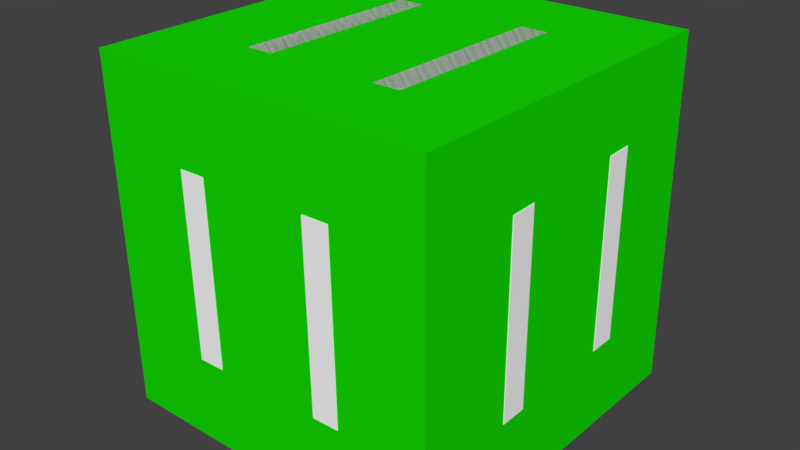 # Source: Cube_11.blend  (saved by Blender 2.78.0; exported with 4.5.12 LTS)
import bpy
from mathutils import Matrix  # noqa: F401  (used for matrix-valued properties, if any)

bpy.ops.wm.read_factory_settings(use_empty=True)
scene = bpy.context.scene
scene.name = 'Scene'

# ---- collections
col_collection_1 = bpy.data.collections.new('Collection 1'); scene.collection.children.link(col_collection_1)

# ---- materials (node trees are filled in below, after node groups)
mat_material = bpy.data.materials.new('Material')
mat_material.alpha_threshold = 0.0
mat_material.use_transparent_shadow = False
mat_material.diffuse_color = (0.006876, 0.7357, 0.0, 1.0)
mat_material.roughness = 0.5
mat_material.line_color = (0.0, 0.0, 0.0, 1.0)
mat_material_001 = bpy.data.materials.new('Material.001')
mat_material_001.alpha_threshold = 0.0
mat_material_001.use_transparent_shadow = False
mat_material_001.diffuse_color = (1.0, 1.0, 1.0, 1.0)
mat_material_001.roughness = 0.5

# ---- material node trees

# ---- world
world_world = bpy.data.worlds.new('World'); scene.world = world_world
world_world.color = (0.05088, 0.05088, 0.05088)
world_world.use_sun_shadow = False
world_world.sun_shadow_jitter_overblur = 0.0
world_world.cycles.sampling_method = 'MANUAL'

# ---- meshes
me_cube = bpy.data.meshes.new('Cube')
me_cube.from_pydata([(1.0, 1.0, -1.0), (1.0, -1.0, -1.0), (-1.0, -1.0, -1.0), (-1.0, 1.0, -1.0), (1.0, 1.0, 1.0), (1.0, -1.0, 1.0), (-1.0, -1.0, 1.0), (-1.0, 1.0, 1.0), (-0.4917, 0.5291, -1.0), (-0.3372, 0.5295, -1.0), (-0.3287, -0.5479, -1.0), (-0.4832, -0.5483, -1.0), (0.2967, 0.531, -1.0), (0.4512, 0.5314, -1.0), (0.4596, -0.546, -1.0), (0.3051, -0.5464, -1.0), (-0.4917, 0.5291, -1.0), (-0.3372, 0.5295, -1.0), (-0.3287, -0.5479, -1.0), (-0.4832, -0.5483, -1.0), (0.2967, 0.531, -1.0), (0.4512, 0.5314, -1.0), (0.4596, -0.546, -1.0), (0.3051, -0.5464, -1.0), (0.4754, 0.5475, 1.0), (0.3206, 0.5473, 1.0), (0.3175, -0.5301, 1.0), (0.4723, -0.5299, 1.0), (-0.3143, 0.5466, 1.0), (-0.4691, 0.5464, 1.0), (-0.4723, -0.531, 1.0), (-0.3175, -0.5308, 1.0), (0.4754, 0.5475, 1.0), (0.3206, 0.5473, 1.0), (0.3175, -0.5301, 1.0), (0.4723, -0.5299, 1.0), (-0.3143, 0.5466, 1.0), (-0.4691, 0.5464, 1.0), (-0.4723, -0.531, 1.0), (-0.3175, -0.5308, 1.0), (0.4473, 1.0, -0.5221), (0.2994, 1.0, -0.5242), (0.3044, 1.0, 0.5534), (0.4523, 1.0, 0.5555), (-0.3073, 1.0, -0.5327), (-0.4552, 1.0, -0.5347), (-0.4503, 1.0, 0.5429), (-0.3024, 1.0, 0.5449), (0.4473, 1.003, -0.5221), (0.2994, 1.003, -0.5242), (0.3044, 1.003, 0.5534), (0.4523, 1.003, 0.5555), (-0.3073, 1.003, -0.5327), (-0.4552, 1.003, -0.5347), (-0.4503, 1.003, 0.5429), (-0.3024, 1.003, 0.5449), (-0.4771, -1.0, -0.5433), (-0.3222, -1.0, -0.5403), (-0.329, -1.0, 0.5018), (-0.4839, -1.0, 0.4988), (0.3132, -1.0, -0.5278), (0.4681, -1.0, -0.5247), (0.4613, -1.0, 0.5174), (0.3064, -1.0, 0.5144), (-0.4771, -1.004, -0.5433), (-0.3222, -1.004, -0.5403), (-0.329, -1.004, 0.5018), (-0.4839, -1.004, 0.4988), (0.3132, -1.004, -0.5278), (0.4681, -1.004, -0.5247), (0.4613, -1.004, 0.5174), (0.3064, -1.004, 0.5144), (-1.0, 0.4923, -0.5526), (-1.0, 0.3417, -0.5494), (-1.0, 0.3277, 0.5191), (-1.0, 0.4784, 0.5158), (-1.0, -0.2765, -0.5359), (-1.0, -0.4272, -0.5326), (-1.0, -0.4411, 0.5359), (-1.0, -0.2904, 0.5326), (-1.004, 0.4923, -0.5526), (-1.004, 0.3417, -0.5494), (-1.004, 0.3277, 0.5191), (-1.004, 0.4784, 0.5158), (-1.004, -0.2765, -0.5359), (-1.004, -0.4272, -0.5326), (-1.004, -0.4411, 0.5359), (-1.004, -0.2904, 0.5326), (1.0, -0.4738, -0.5559), (1.0, -0.3201, -0.5515), (1.0, -0.3254, 0.5109), (1.0, -0.4791, 0.5065), (1.0, 0.3105, -0.5334), (1.0, 0.4642, -0.529), (1.0, 0.4589, 0.5334), (1.0, 0.3052, 0.529), (1.012, -0.4738, -0.5559), (1.012, -0.3201, -0.5515), (1.012, -0.3254, 0.5109), (1.012, -0.4791, 0.5065), (1.012, 0.3105, -0.5334), (1.012, 0.4642, -0.529), (1.012, 0.4589, 0.5334), (1.012, 0.3052, 0.529), (1.0, -0.4738, -0.5559), (1.0, -0.3201, -0.5515), (1.0, -0.3254, 0.5109), (1.0, -0.4791, 0.5065), (1.0, 0.3105, -0.5334), (1.0, 0.4642, -0.529), (1.0, 0.4589, 0.5334), (1.0, 0.3052, 0.529), (1.012, -0.4738, -0.5559), (1.012, -0.3201, -0.5515), (1.012, -0.3254, 0.5109), (1.012, -0.4791, 0.5065), (1.012, 0.3105, -0.5334), (1.012, 0.4642, -0.529), (1.012, 0.4589, 0.5334), (1.012, 0.3052, 0.529)], [], [(0, 1, 2, 3), (4, 7, 6, 5), (0, 4, 5, 1), (1, 5, 6, 2), (2, 6, 7, 3), (4, 0, 3, 7), (10, 9, 8), (10, 8, 11), (14, 13, 12), (14, 12, 15), (18, 16, 17), (18, 19, 16), (22, 20, 21), (22, 23, 20), (14, 15, 23, 22), (8, 9, 17, 16), (12, 13, 21, 20), (11, 8, 16, 19), (15, 12, 20, 23), (13, 14, 22, 21), (10, 11, 19, 18), (9, 10, 18, 17), (26, 25, 24), (26, 24, 27), (30, 29, 28), (30, 28, 31), (34, 32, 33), (34, 35, 32), (38, 36, 37), (38, 39, 36), (31, 28, 36, 39), (29, 30, 38, 37), (26, 27, 35, 34), (25, 26, 34, 33), (30, 31, 39, 38), (24, 25, 33, 32), (28, 29, 37, 36), (27, 24, 32, 35), (42, 41, 40), (42, 40, 43), (46, 45, 44), (46, 44, 47), (50, 48, 49), (50, 51, 48), (54, 52, 53), (54, 55, 52), (42, 43, 51, 50), (41, 42, 50, 49), (46, 47, 55, 54), (40, 41, 49, 48), (44, 45, 53, 52), (43, 40, 48, 51), (47, 44, 52, 55), (45, 46, 54, 53), (58, 57, 56), (58, 56, 59), (62, 61, 60), (62, 60, 63), (66, 64, 65), (66, 67, 64), (70, 68, 69), (70, 71, 68), (58, 59, 67, 66), (57, 58, 66, 65), (62, 63, 71, 70), (56, 57, 65, 64), (60, 61, 69, 68), (59, 56, 64, 67), (63, 60, 68, 71), (61, 62, 70, 69), (74, 73, 72), (74, 72, 75), (78, 77, 76), (78, 76, 79), (82, 80, 81), (82, 83, 80), (86, 84, 85), (86, 87, 84), (77, 78, 86, 85), (74, 75, 83, 82), (73, 74, 82, 81), (78, 79, 87, 86), (72, 73, 81, 80), (76, 77, 85, 84), (75, 72, 80, 83), (79, 76, 84, 87), (90, 88, 89), (90, 91, 88), (94, 92, 93), (94, 95, 92), (98, 97, 96), (98, 96, 99), (102, 101, 100), (102, 100, 103), (93, 101, 102, 94), (90, 98, 99, 91), (89, 97, 98, 90), (94, 102, 103, 95), (88, 96, 97, 89), (92, 100, 101, 93), (91, 99, 96, 88), (95, 103, 100, 92), (106, 105, 104), (106, 104, 107), (110, 109, 108), (110, 108, 111), (114, 112, 113), (114, 115, 112), (118, 116, 117), (118, 119, 116), (109, 110, 118, 117), (106, 107, 115, 114), (105, 106, 114, 113), (110, 111, 119, 118), (104, 105, 113, 112), (108, 109, 117, 116), (107, 104, 112, 115), (111, 108, 116, 119)])
me_cube.polygons.foreach_set('material_index', [0, 0, 0, 0, 0, 0, 1, 1, 1, 1, 1, 1, 1, 1, 1, 1, 1, 1, 1, 1, 1, 1, 1, 1, 1, 1, 1, 1, 1, 1, 1, 1, 1, 1, 1, 1, 1, 1, 1, 1, 1, 1, 1, 1, 1, 1, 1, 1, 1, 1, 1, 1, 1, 1, 1, 1, 1, 1, 1, 1, 1, 1, 1, 1, 1, 1, 1, 1, 1, 1, 1, 1, 1, 1, 1, 1, 1, 1, 1, 1, 1, 1, 1, 1, 1, 1, 1, 1, 1, 1, 1, 1, 1, 1, 1, 1, 1, 1, 1, 1, 1, 1, 1, 1, 1, 1, 1, 1, 1, 1, 1, 1, 1, 1, 1, 1, 1, 1])
me_cube.materials.append(mat_material)
me_cube.materials.append(mat_material_001)
me_cube.use_remesh_preserve_volume = False
me_cube.use_remesh_preserve_attributes = False
me_cube.use_mirror_vertex_groups = False
me_cube.update()

# ---- objects
ob_cube_11 = bpy.data.objects.new('Cube 11', me_cube)

# ---- transforms, parenting, visibility, modifiers, constraints
ob_cube_11.location = (0.008757, 0.0, -0.0007445)
ob_cube_11.rotation_euler = (-3.142, 0.01267, 3.122)
ob_cube_11.scale = (0.5, 0.5, 0.5)
ob_cube_11.lock_rotations_4d = False
ob_cube_11.empty_display_type = 'ARROWS'
ob_cube_11.lineart.crease_threshold = 0.0

# ---- collection membership
col_collection_1.objects.link(ob_cube_11)

# ---- scene / render settings (as saved in the file)
scene.frame_start = 1; scene.frame_end = 250; scene.frame_set(0)
scene.render.engine = 'BLENDER_EEVEE_NEXT'
scene.render.resolution_percentage = 50
scene.render.dither_intensity = 0.0
scene.cycles.use_denoising = False
scene.cycles.samples = 128
scene.cycles.sampling_pattern = 'TABULATED_SOBOL'
scene.cycles.light_sampling_threshold = 0.0
scene.cycles.use_adaptive_sampling = False
scene.cycles.use_light_tree = False
scene.cycles.blur_glossy = 0.0
scene.cycles.sample_clamp_indirect = 0.0
scene.view_settings.view_transform = 'Standard'
bpy.context.view_layer.update()

# ---- added for rendering (the .blend has no active camera and no usable light): camera, sun
cam_auto = bpy.data.cameras.new('AutoCamera')
cam_auto.lens = 50.0
cam_auto.sensor_width = 36.0
cam_auto.clip_end = 1000.0
ob_auto_camera = bpy.data.objects.new('AutoCamera', cam_auto)
scene.collection.objects.link(ob_auto_camera)
ob_auto_camera.location = (1.65008, -1.97227, 1.31389)
ob_auto_camera.rotation_euler = (1.09748, -7.21219e-08, 0.694738)
scene.camera = ob_auto_camera
light_auto_sun = bpy.data.lights.new('AutoSun', 'SUN')
light_auto_sun.energy = 3.0
light_auto_sun.angle = 0.0523599
ob_auto_sun = bpy.data.objects.new('AutoSun', light_auto_sun)
scene.collection.objects.link(ob_auto_sun)
ob_auto_sun.rotation_euler = (0.872665, 0.174533, 0.523599)
bpy.context.view_layer.update()
